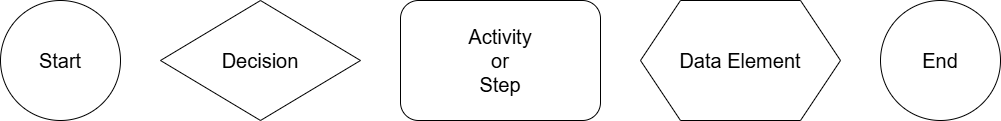

The diagram above was exported from draw.io. Its source (the exported page's mxGraphModel, read from the mxfile embedded in the PNG):
<mxGraphModel dx="2453" dy="1898" grid="1" gridSize="10" guides="1" tooltips="1" connect="1" arrows="1" fold="1" page="1" pageScale="1" pageWidth="200" pageHeight="200" math="0" shadow="0">
  <root>
    <mxCell id="0" />
    <mxCell id="1" parent="0" />
    <mxCell id="DiT8E1oHlG07WrpLaqGR-1" value="Decision" style="rhombus;whiteSpace=wrap;html=1;fontSize=20;" parent="1" vertex="1">
      <mxGeometry x="270" y="110" width="200" height="120" as="geometry" />
    </mxCell>
    <mxCell id="DiT8E1oHlG07WrpLaqGR-2" value="Activity&lt;br&gt;or&lt;br&gt;Step" style="rounded=1;whiteSpace=wrap;html=1;fontSize=20;" parent="1" vertex="1">
      <mxGeometry x="510" y="110" width="200" height="120" as="geometry" />
    </mxCell>
    <mxCell id="DiT8E1oHlG07WrpLaqGR-3" value="Data Element" style="shape=hexagon;perimeter=hexagonPerimeter2;whiteSpace=wrap;html=1;fixedSize=1;size=40;fontSize=20;" parent="1" vertex="1">
      <mxGeometry x="750" y="110" width="200" height="120" as="geometry" />
    </mxCell>
    <mxCell id="DiT8E1oHlG07WrpLaqGR-4" value="Start" style="ellipse;whiteSpace=wrap;html=1;aspect=fixed;fontSize=20;" parent="1" vertex="1">
      <mxGeometry x="110" y="110" width="120" height="120" as="geometry" />
    </mxCell>
    <mxCell id="DiT8E1oHlG07WrpLaqGR-5" value="End" style="ellipse;whiteSpace=wrap;html=1;aspect=fixed;fontSize=20;" parent="1" vertex="1">
      <mxGeometry x="990" y="110" width="120" height="120" as="geometry" />
    </mxCell>
  </root>
</mxGraphModel>